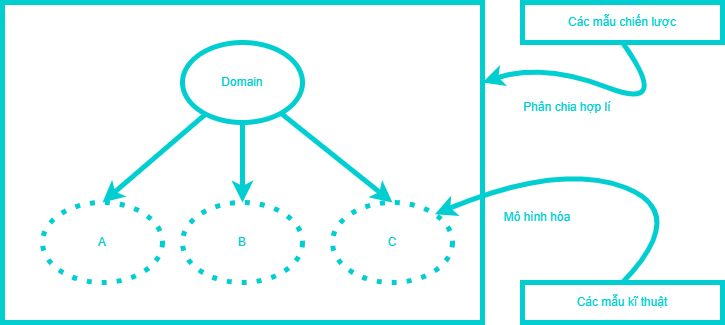

The diagram above was exported from draw.io. Its source (the exported page's mxGraphModel, read from the mxfile embedded in the PNG):
<mxGraphModel dx="679" dy="427" grid="1" gridSize="10" guides="1" tooltips="1" connect="1" arrows="1" fold="1" page="1" pageScale="1" pageWidth="850" pageHeight="1100" math="0" shadow="0">
  <root>
    <mxCell id="0" />
    <mxCell id="1" parent="0" />
    <mxCell id="2" value="&lt;font color=&quot;#00ced1&quot;&gt;Các mẫu chiến lược&lt;/font&gt;" style="rounded=0;whiteSpace=wrap;html=1;strokeColor=#00CED1;strokeWidth=5;" parent="1" vertex="1">
      <mxGeometry x="600" y="320" width="200" height="40" as="geometry" />
    </mxCell>
    <mxCell id="3" value="&lt;font color=&quot;#00ced1&quot;&gt;Mô hình hóa&lt;/font&gt;" style="text;html=1;strokeColor=none;fillColor=none;align=center;verticalAlign=middle;whiteSpace=wrap;rounded=0;" parent="1" vertex="1">
      <mxGeometry x="540" y="520" width="150" height="30" as="geometry" />
    </mxCell>
    <mxCell id="6" value="" style="rounded=0;whiteSpace=wrap;html=1;strokeColor=#00CED1;strokeWidth=5;" vertex="1" parent="1">
      <mxGeometry x="80" y="320" width="480" height="320" as="geometry" />
    </mxCell>
    <mxCell id="9" value="&lt;font color=&quot;#00ced1&quot;&gt;C&lt;/font&gt;" style="ellipse;whiteSpace=wrap;html=1;strokeWidth=5;strokeColor=#00CED1;dashed=1;dashPattern=1 2;" vertex="1" parent="1">
      <mxGeometry x="410" y="520" width="120" height="80" as="geometry" />
    </mxCell>
    <mxCell id="10" value="&lt;font color=&quot;#00ced1&quot;&gt;B&lt;/font&gt;" style="ellipse;whiteSpace=wrap;html=1;strokeWidth=5;strokeColor=#00CED1;dashed=1;dashPattern=1 2;" vertex="1" parent="1">
      <mxGeometry x="260" y="520" width="120" height="80" as="geometry" />
    </mxCell>
    <mxCell id="11" value="&lt;font color=&quot;#00ced1&quot;&gt;A&lt;/font&gt;" style="ellipse;whiteSpace=wrap;html=1;strokeWidth=5;strokeColor=#00CED1;dashed=1;dashPattern=1 2;" vertex="1" parent="1">
      <mxGeometry x="120" y="520" width="120" height="80" as="geometry" />
    </mxCell>
    <mxCell id="14" style="edgeStyle=none;html=1;entryX=0.5;entryY=0;entryDx=0;entryDy=0;strokeColor=#00CED1;strokeWidth=5;" edge="1" parent="1" source="12" target="11">
      <mxGeometry relative="1" as="geometry" />
    </mxCell>
    <mxCell id="15" style="edgeStyle=none;html=1;entryX=0.5;entryY=0;entryDx=0;entryDy=0;strokeColor=#00CED1;strokeWidth=5;" edge="1" parent="1" source="12" target="10">
      <mxGeometry relative="1" as="geometry" />
    </mxCell>
    <mxCell id="16" style="edgeStyle=none;html=1;entryX=0.5;entryY=0;entryDx=0;entryDy=0;strokeColor=#00CED1;strokeWidth=5;" edge="1" parent="1" source="12" target="9">
      <mxGeometry relative="1" as="geometry" />
    </mxCell>
    <mxCell id="12" value="&lt;font color=&quot;#00ced1&quot;&gt;Domain&lt;/font&gt;" style="ellipse;whiteSpace=wrap;html=1;strokeWidth=5;strokeColor=#00CED1;" vertex="1" parent="1">
      <mxGeometry x="260" y="360" width="120" height="80" as="geometry" />
    </mxCell>
    <mxCell id="17" value="&lt;font color=&quot;#00ced1&quot;&gt;Các mẫu kĩ thuật&lt;/font&gt;" style="rounded=0;whiteSpace=wrap;html=1;strokeColor=#00CED1;strokeWidth=5;" vertex="1" parent="1">
      <mxGeometry x="600" y="600" width="200" height="40" as="geometry" />
    </mxCell>
    <mxCell id="18" value="&lt;font color=&quot;#00ced1&quot;&gt;Phân chia hợp lí&lt;/font&gt;" style="text;html=1;strokeColor=none;fillColor=none;align=center;verticalAlign=middle;whiteSpace=wrap;rounded=0;" vertex="1" parent="1">
      <mxGeometry x="570" y="410" width="150" height="30" as="geometry" />
    </mxCell>
    <mxCell id="20" value="" style="curved=1;endArrow=classic;html=1;hachureGap=4;fontFamily=Helvetica;fontSource=https%3A%2F%2Ffonts.googleapis.com%2Fcss%3Ffamily%3DArchitects%2BDaughter;fontSize=11;exitX=0.5;exitY=0;exitDx=0;exitDy=0;entryX=1;entryY=0;entryDx=0;entryDy=0;fillColor=#0050ef;strokeColor=#00CED1;strokeWidth=5;" edge="1" parent="1" source="17" target="9">
      <mxGeometry width="50" height="50" relative="1" as="geometry">
        <mxPoint x="707.57" y="580" as="sourcePoint" />
        <mxPoint x="519.996406871193" y="511.71572875253787" as="targetPoint" />
        <Array as="points">
          <mxPoint x="767.57" y="530" />
          <mxPoint x="637.57" y="480" />
        </Array>
      </mxGeometry>
    </mxCell>
    <mxCell id="21" value="" style="curved=1;endArrow=classic;html=1;hachureGap=4;fontFamily=Helvetica;fontSource=https%3A%2F%2Ffonts.googleapis.com%2Fcss%3Ffamily%3DArchitects%2BDaughter;fontSize=11;exitX=0.5;exitY=1;exitDx=0;exitDy=0;strokeColor=#00CED1;fillColor=#0050ef;strokeWidth=5;entryX=1;entryY=0.25;entryDx=0;entryDy=0;" edge="1" parent="1" source="2" target="6">
      <mxGeometry width="50" height="50" relative="1" as="geometry">
        <mxPoint x="700" y="350" as="sourcePoint" />
        <mxPoint x="560" y="398.30508474576277" as="targetPoint" />
        <Array as="points">
          <mxPoint x="750" y="430" />
          <mxPoint x="620" y="380" />
        </Array>
      </mxGeometry>
    </mxCell>
  </root>
</mxGraphModel>